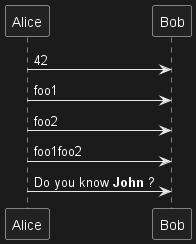

The diagram above was rendered by PlantUML. Its source (embedded in the PNG):
@startuml
!$a  = 42
!$ab = "foo1"
!$cd = "foo2"
!$ef = $ab + $cd
!$foo = { "name": "John", "age" : 30 }

Alice -> Bob : $a
Alice -> Bob : $ab
Alice -> Bob : $cd
Alice -> Bob : $ef
Alice -> Bob : Do you know **$foo.name** ?
@enduml